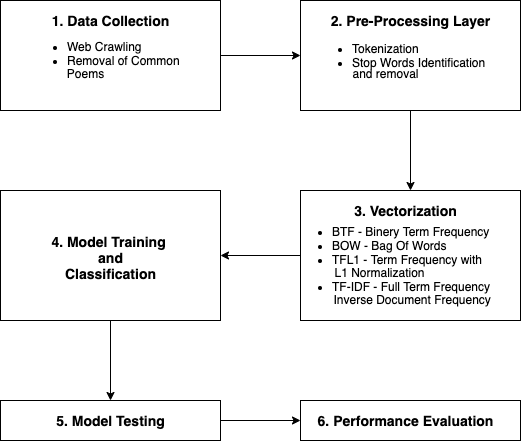

The diagram above was exported from draw.io. Its source (the exported page's mxGraphModel, read from the mxfile embedded in the PNG):
<mxGraphModel dx="1113" dy="580" grid="1" gridSize="10" guides="1" tooltips="1" connect="1" arrows="1" fold="1" page="1" pageScale="1" pageWidth="827" pageHeight="1169" math="0" shadow="0">
  <root>
    <mxCell id="0" />
    <mxCell id="1" parent="0" />
    <mxCell id="dz1Oc_F7n3dT4pDh-o-n-5" value="" style="edgeStyle=orthogonalEdgeStyle;rounded=0;orthogonalLoop=1;jettySize=auto;html=1;" edge="1" parent="1" source="dz1Oc_F7n3dT4pDh-o-n-1" target="dz1Oc_F7n3dT4pDh-o-n-4">
      <mxGeometry relative="1" as="geometry" />
    </mxCell>
    <mxCell id="dz1Oc_F7n3dT4pDh-o-n-1" value="" style="rounded=0;whiteSpace=wrap;html=1;" vertex="1" parent="1">
      <mxGeometry x="90" y="90" width="220" height="110" as="geometry" />
    </mxCell>
    <mxCell id="dz1Oc_F7n3dT4pDh-o-n-14" value="" style="edgeStyle=orthogonalEdgeStyle;rounded=0;orthogonalLoop=1;jettySize=auto;html=1;" edge="1" parent="1" source="dz1Oc_F7n3dT4pDh-o-n-4" target="dz1Oc_F7n3dT4pDh-o-n-13">
      <mxGeometry relative="1" as="geometry" />
    </mxCell>
    <mxCell id="dz1Oc_F7n3dT4pDh-o-n-4" value="" style="rounded=0;whiteSpace=wrap;html=1;" vertex="1" parent="1">
      <mxGeometry x="390" y="90" width="220" height="110" as="geometry" />
    </mxCell>
    <mxCell id="dz1Oc_F7n3dT4pDh-o-n-34" value="" style="edgeStyle=orthogonalEdgeStyle;rounded=0;orthogonalLoop=1;jettySize=auto;html=1;" edge="1" parent="1" source="dz1Oc_F7n3dT4pDh-o-n-13" target="dz1Oc_F7n3dT4pDh-o-n-33">
      <mxGeometry relative="1" as="geometry" />
    </mxCell>
    <mxCell id="dz1Oc_F7n3dT4pDh-o-n-13" value="" style="rounded=0;whiteSpace=wrap;html=1;" vertex="1" parent="1">
      <mxGeometry x="390" y="280" width="220" height="130" as="geometry" />
    </mxCell>
    <mxCell id="dz1Oc_F7n3dT4pDh-o-n-37" value="" style="edgeStyle=orthogonalEdgeStyle;rounded=0;orthogonalLoop=1;jettySize=auto;html=1;" edge="1" parent="1" source="dz1Oc_F7n3dT4pDh-o-n-33" target="dz1Oc_F7n3dT4pDh-o-n-36">
      <mxGeometry relative="1" as="geometry" />
    </mxCell>
    <mxCell id="dz1Oc_F7n3dT4pDh-o-n-33" value="" style="rounded=0;whiteSpace=wrap;html=1;" vertex="1" parent="1">
      <mxGeometry x="90" y="280" width="220" height="130" as="geometry" />
    </mxCell>
    <mxCell id="dz1Oc_F7n3dT4pDh-o-n-40" value="" style="edgeStyle=orthogonalEdgeStyle;rounded=0;orthogonalLoop=1;jettySize=auto;html=1;" edge="1" parent="1" source="dz1Oc_F7n3dT4pDh-o-n-36" target="dz1Oc_F7n3dT4pDh-o-n-39">
      <mxGeometry relative="1" as="geometry" />
    </mxCell>
    <mxCell id="dz1Oc_F7n3dT4pDh-o-n-36" value="" style="rounded=0;whiteSpace=wrap;html=1;" vertex="1" parent="1">
      <mxGeometry x="90" y="490" width="220" height="40" as="geometry" />
    </mxCell>
    <mxCell id="dz1Oc_F7n3dT4pDh-o-n-39" value="" style="rounded=0;whiteSpace=wrap;html=1;" vertex="1" parent="1">
      <mxGeometry x="390" y="490" width="220" height="40" as="geometry" />
    </mxCell>
    <mxCell id="dz1Oc_F7n3dT4pDh-o-n-2" value="&lt;b&gt;&lt;font style=&quot;font-size: 14px&quot;&gt;1. Data Collection&lt;/font&gt;&lt;/b&gt;" style="text;html=1;align=center;verticalAlign=middle;resizable=0;points=[];autosize=1;" vertex="1" parent="1">
      <mxGeometry x="135" y="100" width="130" height="20" as="geometry" />
    </mxCell>
    <mxCell id="dz1Oc_F7n3dT4pDh-o-n-7" value="&lt;b&gt;&lt;font style=&quot;font-size: 14px&quot;&gt;2. Pre-Processing Layer&lt;/font&gt;&lt;/b&gt;" style="text;html=1;align=center;verticalAlign=middle;resizable=0;points=[];autosize=1;" vertex="1" parent="1">
      <mxGeometry x="410" y="100" width="180" height="20" as="geometry" />
    </mxCell>
    <mxCell id="dz1Oc_F7n3dT4pDh-o-n-9" value="&lt;ul&gt;&lt;li&gt;Tokenization&lt;/li&gt;&lt;li&gt;Stop Words Identification&lt;/li&gt;&lt;/ul&gt;" style="text;html=1;align=left;verticalAlign=middle;resizable=0;points=[];autosize=1;" vertex="1" parent="1">
      <mxGeometry x="400" y="115" width="190" height="60" as="geometry" />
    </mxCell>
    <mxCell id="dz1Oc_F7n3dT4pDh-o-n-12" value="and removal" style="text;html=1;align=center;verticalAlign=middle;resizable=0;points=[];autosize=1;" vertex="1" parent="1">
      <mxGeometry x="435" y="153" width="80" height="20" as="geometry" />
    </mxCell>
    <mxCell id="dz1Oc_F7n3dT4pDh-o-n-15" value="&lt;b&gt;&lt;font style=&quot;font-size: 14px&quot;&gt;3. Vectorization&lt;/font&gt;&lt;/b&gt;" style="text;html=1;align=center;verticalAlign=middle;resizable=0;points=[];autosize=1;" vertex="1" parent="1">
      <mxGeometry x="435" y="290" width="120" height="20" as="geometry" />
    </mxCell>
    <mxCell id="dz1Oc_F7n3dT4pDh-o-n-17" value="&lt;ul&gt;&lt;li&gt;Web Crawling&lt;/li&gt;&lt;li&gt;Removal of Common&amp;nbsp;&lt;/li&gt;&lt;/ul&gt;" style="text;html=1;align=left;verticalAlign=middle;resizable=0;points=[];autosize=1;" vertex="1" parent="1">
      <mxGeometry x="115" y="113" width="170" height="60" as="geometry" />
    </mxCell>
    <mxCell id="dz1Oc_F7n3dT4pDh-o-n-18" value="Poems" style="text;html=1;align=center;verticalAlign=middle;resizable=0;points=[];autosize=1;" vertex="1" parent="1">
      <mxGeometry x="150" y="153" width="50" height="20" as="geometry" />
    </mxCell>
    <mxCell id="dz1Oc_F7n3dT4pDh-o-n-24" value="&lt;ul&gt;&lt;li&gt;BTF - Binery Term Frequency&lt;/li&gt;&lt;li&gt;BOW - Bag Of Words&lt;/li&gt;&lt;li&gt;TFL1 - Term Frequency with&amp;nbsp;&lt;/li&gt;&lt;/ul&gt;" style="text;html=1;align=left;verticalAlign=middle;resizable=0;points=[];autosize=1;" vertex="1" parent="1">
      <mxGeometry x="380" y="300" width="210" height="70" as="geometry" />
    </mxCell>
    <mxCell id="dz1Oc_F7n3dT4pDh-o-n-25" value="L1 Normalization" style="text;html=1;align=center;verticalAlign=middle;resizable=0;points=[];autosize=1;" vertex="1" parent="1">
      <mxGeometry x="414" y="352" width="110" height="20" as="geometry" />
    </mxCell>
    <mxCell id="dz1Oc_F7n3dT4pDh-o-n-28" value="&lt;ul&gt;&lt;li&gt;&lt;span style=&quot;text-align: center&quot;&gt;TF-IDF - Full Term Frequency&lt;/span&gt;&lt;/li&gt;&lt;/ul&gt;" style="text;html=1;align=left;verticalAlign=middle;resizable=0;points=[];autosize=1;" vertex="1" parent="1">
      <mxGeometry x="380" y="356" width="210" height="40" as="geometry" />
    </mxCell>
    <mxCell id="dz1Oc_F7n3dT4pDh-o-n-29" value="&amp;nbsp;Inverse Document Frequency" style="text;html=1;align=center;verticalAlign=middle;resizable=0;points=[];autosize=1;" vertex="1" parent="1">
      <mxGeometry x="410" y="379" width="180" height="20" as="geometry" />
    </mxCell>
    <mxCell id="dz1Oc_F7n3dT4pDh-o-n-35" value="&lt;b&gt;&lt;font style=&quot;font-size: 14px&quot;&gt;4. Model Training&amp;nbsp;&lt;br&gt;and&lt;br&gt;Classification&lt;br&gt;&lt;/font&gt;&lt;/b&gt;" style="text;html=1;align=center;verticalAlign=middle;resizable=0;points=[];autosize=1;" vertex="1" parent="1">
      <mxGeometry x="135" y="322" width="130" height="50" as="geometry" />
    </mxCell>
    <mxCell id="dz1Oc_F7n3dT4pDh-o-n-38" value="&lt;b&gt;&lt;font style=&quot;font-size: 14px&quot;&gt;5. Model Testing&lt;br&gt;&lt;/font&gt;&lt;/b&gt;" style="text;html=1;align=center;verticalAlign=middle;resizable=0;points=[];autosize=1;" vertex="1" parent="1">
      <mxGeometry x="140" y="500" width="120" height="20" as="geometry" />
    </mxCell>
    <mxCell id="dz1Oc_F7n3dT4pDh-o-n-41" value="&lt;b&gt;&lt;font style=&quot;font-size: 14px&quot;&gt;6. Performance Evaluation&lt;br&gt;&lt;/font&gt;&lt;/b&gt;" style="text;html=1;align=center;verticalAlign=middle;resizable=0;points=[];autosize=1;" vertex="1" parent="1">
      <mxGeometry x="400" y="500" width="190" height="20" as="geometry" />
    </mxCell>
  </root>
</mxGraphModel>